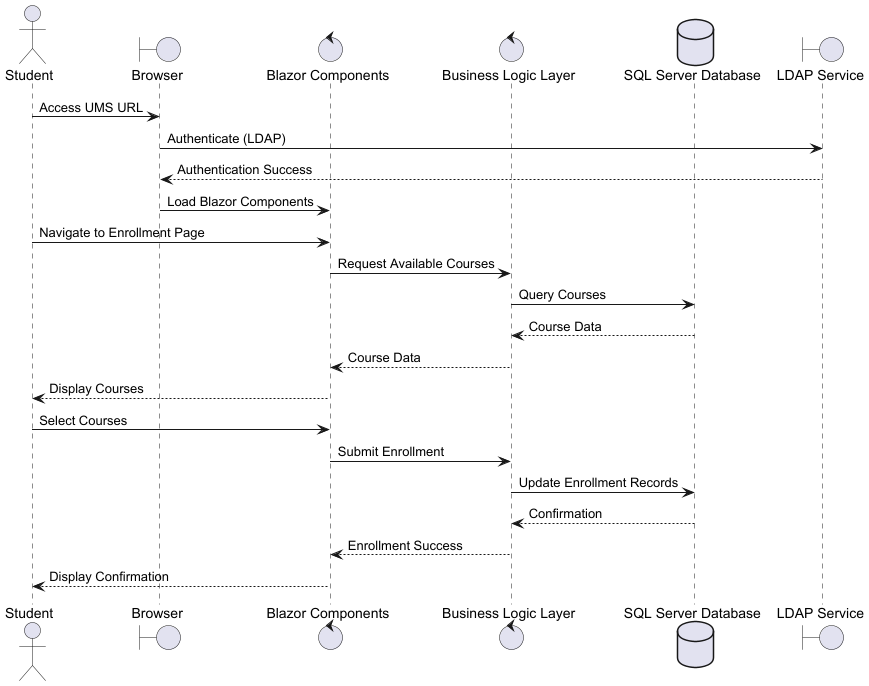

The diagram above was rendered by PlantUML. Its source (embedded in the PNG):
@startuml
actor Student
boundary Browser
control "Blazor Components" as Blazor
control "Business Logic Layer" as BLL
database "SQL Server Database" as Database
boundary "LDAP Service" as LDAP

Student -> Browser : Access UMS URL
Browser -> LDAP : Authenticate (LDAP)
LDAP --> Browser : Authentication Success
Browser -> Blazor : Load Blazor Components
Student -> Blazor : Navigate to Enrollment Page
Blazor -> BLL : Request Available Courses
BLL -> Database : Query Courses
Database --> BLL : Course Data
BLL --> Blazor : Course Data
Blazor --> Student : Display Courses
Student -> Blazor : Select Courses
Blazor -> BLL : Submit Enrollment
BLL -> Database : Update Enrollment Records
Database --> BLL : Confirmation
BLL --> Blazor : Enrollment Success
Blazor --> Student : Display Confirmation
@enduml